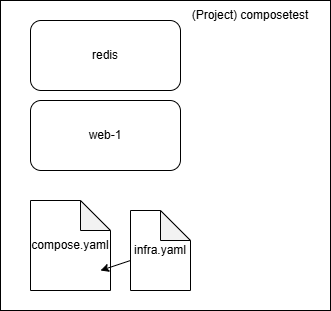

The diagram above was exported from draw.io. Its source (the exported page's mxGraphModel, read from the mxfile embedded in the PNG):
<mxGraphModel dx="1290" dy="713" grid="1" gridSize="10" guides="1" tooltips="1" connect="1" arrows="1" fold="1" page="1" pageScale="1" pageWidth="827" pageHeight="1169" math="0" shadow="0">
  <root>
    <mxCell id="0" />
    <mxCell id="1" parent="0" />
    <mxCell id="g7tj3xLp_N1n6tfv9Avd-4" value="" style="rounded=0;whiteSpace=wrap;html=1;" vertex="1" parent="1">
      <mxGeometry x="160" y="30" width="330" height="310" as="geometry" />
    </mxCell>
    <mxCell id="g7tj3xLp_N1n6tfv9Avd-2" value="web-1" style="rounded=1;whiteSpace=wrap;html=1;" vertex="1" parent="1">
      <mxGeometry x="190" y="130" width="150" height="70" as="geometry" />
    </mxCell>
    <mxCell id="g7tj3xLp_N1n6tfv9Avd-1" value="redis" style="rounded=1;whiteSpace=wrap;html=1;" vertex="1" parent="1">
      <mxGeometry x="190" y="50" width="150" height="70" as="geometry" />
    </mxCell>
    <mxCell id="g7tj3xLp_N1n6tfv9Avd-6" value="(Project) composetest" style="text;html=1;align=center;verticalAlign=middle;whiteSpace=wrap;rounded=0;" vertex="1" parent="1">
      <mxGeometry x="340" y="30" width="140" height="30" as="geometry" />
    </mxCell>
    <mxCell id="g7tj3xLp_N1n6tfv9Avd-7" value="compose.yaml" style="shape=note;whiteSpace=wrap;html=1;backgroundOutline=1;darkOpacity=0.05;" vertex="1" parent="1">
      <mxGeometry x="190" y="230" width="80" height="90" as="geometry" />
    </mxCell>
    <mxCell id="g7tj3xLp_N1n6tfv9Avd-8" value="infra.yaml" style="shape=note;whiteSpace=wrap;html=1;backgroundOutline=1;darkOpacity=0.05;" vertex="1" parent="1">
      <mxGeometry x="290" y="240" width="60" height="80" as="geometry" />
    </mxCell>
    <mxCell id="g7tj3xLp_N1n6tfv9Avd-9" value="" style="endArrow=classic;html=1;rounded=0;" edge="1" parent="1" source="g7tj3xLp_N1n6tfv9Avd-8">
      <mxGeometry width="50" height="50" relative="1" as="geometry">
        <mxPoint x="210" y="350" as="sourcePoint" />
        <mxPoint x="260" y="300" as="targetPoint" />
      </mxGeometry>
    </mxCell>
  </root>
</mxGraphModel>